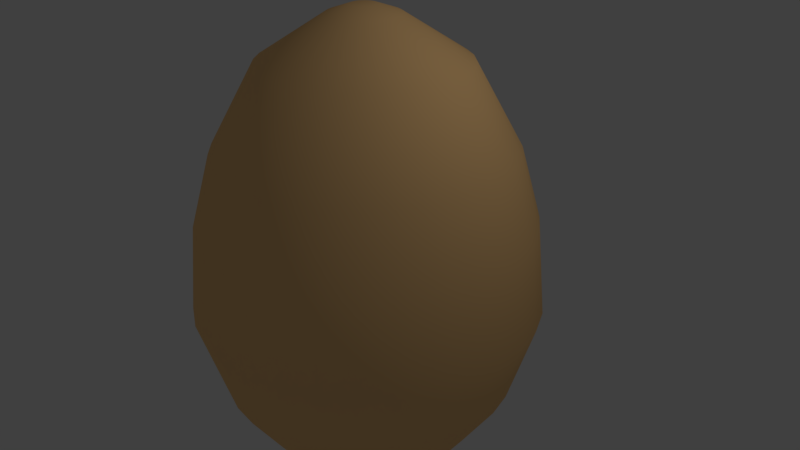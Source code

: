 # Source: egg.blend  (saved by Blender 2.79.0; exported with 4.5.12 LTS)
import bpy
from mathutils import Matrix  # noqa: F401  (used for matrix-valued properties, if any)

bpy.ops.wm.read_factory_settings(use_empty=True)
scene = bpy.context.scene
scene.name = 'Scene'

# ---- collections
col_collection_1 = bpy.data.collections.new('Collection 1'); scene.collection.children.link(col_collection_1)

# ---- materials (node trees are filled in below, after node groups)
mat_egg_color = bpy.data.materials.new('Egg Color')
mat_egg_color.alpha_threshold = 0.0
mat_egg_color.use_transparent_shadow = False
mat_egg_color.diffuse_color = (1.0, 0.6183, 0.267, 1.0)
mat_egg_color.roughness = 0.5

# ---- material node trees

# ---- world
world_world = bpy.data.worlds.new('World'); scene.world = world_world
world_world.color = (0.05088, 0.05088, 0.05088)
world_world.use_sun_shadow = False
world_world.sun_shadow_jitter_overblur = 0.0
world_world.cycles.sampling_method = 'MANUAL'

# ---- cameras
cam_camera = bpy.data.cameras.new('Camera')
cam_camera.clip_end = 100.0
cam_camera.lens = 35.0
cam_camera.sensor_width = 32.0
cam_camera.sensor_height = 18.0
cam_camera.ortho_scale = 7.314
cam_camera.dof.focus_distance = 0.0
cam_camera.dof.aperture_fstop = 128.0

# ---- lights
light_lamp = bpy.data.lights.new('Lamp', 'POINT')
light_lamp.transmission_factor = 0.0
light_lamp.cutoff_distance = 30.0
light_lamp.energy = 100.0
light_lamp.shadow_buffer_clip_start = 1.001
light_lamp.shadow_soft_size = 0.1
light_lamp.shadow_maximum_resolution = 0.006
light_lamp.use_absolute_resolution = True

# ---- meshes
me_sphere = bpy.data.meshes.new('Sphere')
me_sphere.from_pydata([(-0.1335, 0.1174, 3.193), (-0.1545, 0.09187, 3.193), (-1.095, 0.7202, 2.545), (1.871, -1.261, -0.5861), (1.245, -1.887, -0.5861), (-1.628, 1.076, -1.67), (-2.11, -0.8693, -0.5861), (-1.249, 0.8234, -2.351), (-2.11, 0.8662, -0.5861), (-0.3553, 0.226, -2.926), (-0.3931, 0.1552, -2.926), (-2.006, 0.8231, 0.5554), (-1.387, 0.5667, -2.351), (-2.006, -0.8263, 0.5554), (-1.807, 0.7409, -1.67), (1.183, -1.793, 0.5554), (1.777, -1.199, 0.5554), (-1.215, 0.4956, 2.545), (-0.17, 0.06279, 3.193), (-0.1796, 0.03124, 3.193), (-1.289, 0.2519, 2.545), (1.554, -1.05, 1.495), (1.034, -1.57, 1.495), (-1.917, 0.3769, -1.67), (-1.758, -0.7237, 1.495), (-1.471, 0.2881, -2.351), (-1.758, 0.7205, 1.495), (-0.4164, 0.07836, -2.926), (-0.4243, -0.00157, -2.926), (-1.5, -0.001569, -2.351), (-1.955, -0.00157, -1.67), (-1.314, -0.00157, 2.545), (-0.1828, -0.00157, 3.193), (-0.1796, -0.03438, 3.193), (-1.289, -0.255, 2.545), (-0.457, 2.222, -0.5861), (1.589, -1.605, -0.5861), (-1.917, -0.3801, -1.67), (-1.9, -1.261, -0.5861), (-1.471, -0.2913, -2.351), (2.08, -0.8693, -0.5861), (-0.4164, -0.0815, -2.926), (-0.3931, -0.1584, -2.926), (1.976, -0.8263, 0.5554), (-1.387, -0.5698, -2.351), (-1.806, -1.199, 0.5554), (-1.807, -0.744, -1.67), (1.509, -1.525, 0.5554), (-0.435, 2.112, 0.5554), (-1.215, -0.4987, 2.545), (-0.17, -0.06593, 3.193), (-0.1545, -0.09501, 3.193), (-1.095, -0.7233, 2.545), (-0.3827, 1.849, 1.495), (1.32, -1.336, 1.495), (-1.628, -1.079, -1.67), (-1.584, -1.05, 1.495), (-1.249, -0.8265, -2.351), (1.729, -0.7237, 1.495), (-0.3553, -0.2292, -2.926), (-0.3043, -0.2913, -2.926), (-1.065, -1.052, -2.351), (-1.387, -1.373, -1.67), (-0.9332, -0.9201, 2.545), (-0.1335, -0.1205, 3.193), (-0.1081, -0.1414, 3.193), (-0.7363, -1.082, 2.545), (-0.01462, -2.269, -0.5861), (-1.093, -1.615, -1.67), (-1.618, -1.605, -0.5861), (-0.8396, -1.236, -2.351), (2.209, -0.4439, -0.5861), (-0.2422, -0.3422, -2.926), (-0.1714, -0.3801, -2.926), (2.099, -0.422, 0.5554), (-0.5829, -1.373, -2.351), (-1.538, -1.525, 0.5554), (-0.7571, -1.794, -1.67), (-0.01462, -2.157, 0.5554), (-1.063, 1.567, 1.495), (-0.5117, -1.202, 2.545), (-0.07898, -0.157, 3.193), (-0.04743, -0.1665, 3.193), (-0.2681, -1.276, 2.545), (-1.212, 1.79, 0.5554), (-0.01462, -1.888, 1.495), (-0.3931, -1.904, -1.67), (-1.349, -1.336, 1.495), (-0.3043, -1.458, -2.351), (1.836, -0.3697, 1.495), (-0.09454, -0.4034, -2.926), (-0.01462, -0.4113, -2.926), (-0.01462, -1.486, -2.351), (-0.01462, -1.942, -1.67), (-1.274, 1.884, -0.5861), (-0.01462, -1.301, 2.545), (-0.01462, -0.1698, 3.193), (0.0182, -0.1665, 3.193), (0.2388, -1.276, 2.545), (-0.8823, 2.093, -0.5861), (0.4277, -2.225, -0.5861), (0.3639, -1.904, -1.67), (-2.239, 0.4408, -0.5861), (0.2751, -1.458, -2.351), (2.209, 0.4408, -0.5861), (0.06531, -0.4034, -2.926), (0.1422, -0.3801, -2.926), (2.099, 0.4189, 0.5554), (0.5536, -1.373, -2.351), (-2.128, 0.4189, 0.5554), (0.7278, -1.794, -1.67), (0.4058, -2.115, 0.5554), (-0.8393, 1.989, 0.5554), (0.4825, -1.202, 2.545), (0.04975, -0.157, 3.193), (0.07883, -0.1414, 3.193), (0.7071, -1.082, 2.545), (-0.7367, 1.742, 1.495), (0.3535, -1.852, 1.495), (1.063, -1.615, -1.67), (-1.865, 0.3665, 1.495), (0.8104, -1.236, -2.351), (1.836, 0.3665, 1.495), (0.213, -0.3422, -2.926), (0.2751, -0.2913, -2.926), (1.035, -1.052, -2.351), (1.357, -1.373, -1.67), (0.904, -0.9201, 2.545), (0.1043, -0.1205, 3.193), (0.1252, -0.09501, 3.193), (1.066, -0.7233, 2.545), (0.8531, 2.093, -0.5861), (0.8531, -2.096, -0.5861), (1.599, -1.079, -1.67), (-2.282, -0.001569, -0.5861), (1.22, -0.8265, -2.351), (2.08, 0.8662, -0.5861), (0.326, -0.2292, -2.926), (0.3639, -0.1584, -2.926), (1.976, 0.8231, 0.5554), (1.357, -0.5698, -2.351), (-2.17, -0.001569, 0.5554), (1.778, -0.744, -1.67), (0.8101, -1.993, 0.5554), (0.8101, 1.989, 0.5554), (1.186, -0.4987, 2.545), (0.1408, -0.06593, 3.193), (0.1503, -0.03438, 3.193), (1.259, -0.255, 2.545), (0.7075, 1.742, 1.495), (0.7075, -1.745, 1.495), (1.888, -0.3801, -1.67), (-1.902, -0.001569, 1.495), (1.442, -0.2913, -2.351), (1.729, 0.7205, 1.495), (0.3872, -0.0815, -2.926), (0.3951, -0.00157, -2.926), (1.47, -0.00157, -2.351), (1.926, -0.00157, -1.67), (1.284, -0.00157, 2.545), (0.1536, -0.00157, 3.193), (0.1503, 0.03124, 3.193), (1.259, 0.2519, 2.545), (-0.01461, 2.266, -0.5861), (-1.274, -1.887, -0.5861), (1.888, 0.3769, -1.67), (-2.239, -0.4439, -0.5861), (1.442, 0.2881, -2.351), (2.253, -0.00157, -0.5861), (0.3872, 0.07836, -2.926), (0.3639, 0.1552, -2.926), (2.14, -0.00157, 0.5554), (1.357, 0.5667, -2.351), (-2.128, -0.422, 0.5554), (1.778, 0.7409, -1.67), (-1.212, -1.793, 0.5554), (-0.01461, 2.153, 0.5554), (1.186, 0.4956, 2.545), (0.1408, 0.06279, 3.193), (0.1252, 0.09187, 3.193), (1.066, 0.7202, 2.545), (-0.01461, 1.885, 1.495), (-1.063, -1.57, 1.495), (1.599, 1.076, -1.67), (-1.865, -0.3697, 1.495), (1.22, 0.8234, -2.351), (1.872, -0.00157, 1.495), (0.326, 0.226, -2.926), (0.2751, 0.2881, -2.926), (1.035, 1.048, -2.351), (1.357, 1.37, -1.67), (0.904, 0.917, 2.545), (0.1043, 0.1174, 3.193), (0.07883, 0.1383, 3.193), (0.7071, 1.079, 2.545), (0.4277, 2.222, -0.5861), (-0.8823, -2.096, -0.5861), (1.063, 1.612, -1.67), (-1.618, 1.602, -0.5861), (0.8104, 1.233, -2.351), (1.589, 1.602, -0.5861), (0.213, 0.3391, -2.926), (0.1422, 0.3769, -2.926), (1.509, 1.522, 0.5554), (0.5536, 1.37, -2.351), (-1.538, 1.522, 0.5554), (0.7278, 1.791, -1.67), (-0.8393, -1.993, 0.5554), (0.4058, 2.112, 0.5554), (0.4825, 1.199, 2.545), (0.04975, 0.1538, 3.193), (0.0182, 0.1634, 3.193), (0.2388, 1.273, 2.545), (0.3535, 1.849, 1.495), (-0.7367, -1.745, 1.495), (0.3639, 1.901, -1.67), (-1.349, 1.333, 1.495), (0.2751, 1.455, -2.351), (1.32, 1.333, 1.495), (0.06531, 0.4002, -2.926), (0.05539, 0.8299, 2.908), (0.05539, 0.7055, 2.757), (-0.9332, 0.917, 2.545), (-1.387, 1.37, -1.67), (-1.065, 1.048, -2.351), (-0.3043, 0.2881, -2.926), (-0.1081, 0.1383, 3.193), (-0.7363, 1.079, 2.545), (1.871, 1.258, -0.5861), (-0.457, -2.225, -0.5861), (-1.093, 1.612, -1.67), (-1.9, 1.258, -0.5861), (-0.8396, 1.233, -2.351), (1.245, 1.884, -0.5861), (-0.2422, 0.3391, -2.926), (-0.07898, 0.1538, 3.193), (-0.5117, 1.199, 2.545), (1.777, 1.196, 0.5554), (-0.435, -2.115, 0.5554), (-0.7571, 1.791, -1.67), (-1.806, 1.196, 0.5554), (-0.5829, 1.37, -2.351), (1.183, 1.79, 0.5554), (-0.1714, 0.3769, -2.926), (-0.04743, 0.1634, 3.193), (-0.2681, 1.273, 2.545), (1.554, 1.047, 1.495), (-0.3827, -1.852, 1.495), (-0.3931, 1.901, -1.67), (-1.584, 1.047, 1.495), (-0.3043, 1.455, -2.351), (1.034, 1.567, 1.495), (-0.09454, 0.4002, -2.926), (-0.01462, 0.1666, 3.193), (-0.01462, 1.297, 2.545), (-0.01462, 1.939, -1.67), (-0.01461, 1.483, -2.351), (-0.01462, 0.4081, -2.926), (-0.265, 0.3731, 3.093), (-0.3333, 0.3171, 3.093), (-0.3893, 0.2488, 3.093), (-0.431, 0.1709, 3.093), (-0.4566, 0.08635, 3.093), (-0.4653, -0.00157, 3.093), (-0.4566, -0.08949, 3.093), (-0.431, -0.174, 3.093), (-0.3893, -0.2519, 3.093), (-0.3333, -0.3202, 3.093), (-0.265, -0.3763, 3.093), (-0.1871, -0.4179, 3.093), (-0.1025, -0.4436, 3.093), (-0.01462, -0.4522, 3.093), (0.0733, -0.4436, 3.093), (0.1578, -0.4179, 3.093), (0.2358, -0.3763, 3.093), (0.304, -0.3202, 3.093), (0.3601, -0.2519, 3.093), (0.4017, -0.174, 3.093), (0.4274, -0.08949, 3.093), (0.436, -0.00157, 3.093), (0.4274, 0.08635, 3.093), (0.4017, 0.1709, 3.093), (0.3601, 0.2488, 3.093), (0.304, 0.3171, 3.093), (0.2358, 0.3731, 3.093), (0.1578, 0.4148, 3.093), (0.0733, 0.4404, 3.093), (-0.1871, 0.4148, 3.093), (-0.1025, 0.4404, 3.093), (-0.01462, 0.4491, 3.093)], [(221, 220)], [(132, 143, 111, 100), (190, 189, 199, 197), (239, 241, 232, 230), (262, 20, 31, 263), (183, 185, 189, 190), (132, 110, 119, 4), (36, 126, 133, 3), (9, 7, 224, 225), (138, 140, 135, 137), (257, 256, 217, 219), (49, 24, 56, 52), (143, 150, 118, 111), (195, 208, 144, 131), (11, 26, 249, 240), (52, 56, 87, 63), (116, 22, 54, 127), (174, 172, 185, 183), (196, 77, 86, 229), (231, 240, 205, 198), (205, 216, 79, 84), (83, 247, 85, 95), (268, 66, 80, 269), (229, 238, 207, 196), (95, 85, 118, 98), (139, 154, 122, 107), (236, 117, 79, 227), (71, 74, 43, 40), (155, 153, 140, 138), (245, 53, 117, 236), (162, 122, 154, 177), (127, 54, 21, 130), (144, 149, 251, 242), (261, 17, 20, 262), (131, 144, 242, 233), (133, 135, 140, 142), (126, 125, 135, 133), (67, 93, 101, 100), (230, 232, 224, 223), (6, 46, 55, 38), (187, 185, 172, 170), (173, 184, 152, 141), (48, 53, 181, 176), (266, 52, 63, 267), (93, 92, 103, 101), (110, 108, 121, 119), (264, 34, 49, 265), (47, 54, 22, 15), (6, 13, 173, 166), (38, 45, 13, 6), (198, 223, 5, 231), (137, 135, 125, 124), (27, 25, 12, 10), (13, 24, 184, 173), (209, 149, 213, 212), (219, 217, 204, 202), (101, 103, 108, 110), (99, 112, 48, 35), (86, 88, 92, 93), (254, 181, 53, 245), (248, 250, 241, 239), (112, 117, 53, 48), (194, 251, 149, 209), (233, 242, 203, 200), (123, 121, 108, 106), (68, 70, 75, 77), (175, 182, 87, 76), (84, 79, 117, 112), (62, 61, 70, 68), (238, 247, 214, 207), (170, 172, 167, 169), (80, 214, 247, 83), (8, 14, 23, 102), (72, 70, 61, 60), (197, 199, 204, 206), (46, 44, 57, 55), (134, 30, 37, 166), (200, 203, 237, 228), (200, 190, 197, 233), (17, 26, 120, 20), (113, 150, 22, 116), (94, 84, 112, 99), (98, 118, 150, 113), (55, 57, 61, 62), (14, 12, 25, 23), (168, 171, 74, 71), (168, 158, 165, 104), (37, 39, 44, 46), (207, 214, 182, 175), (270, 83, 95, 271), (196, 207, 175, 164), (240, 249, 216, 205), (164, 175, 76, 69), (223, 224, 7, 5), (74, 89, 58, 43), (31, 152, 184, 34), (100, 111, 78, 67), (156, 157, 153, 155), (141, 152, 120, 109), (23, 25, 29, 30), (263, 31, 34, 264), (77, 75, 88, 86), (201, 199, 189, 188), (63, 87, 182, 66), (225, 224, 232, 234), (212, 213, 181, 254), (258, 227, 222, 259), (15, 22, 150, 143), (102, 23, 30, 134), (227, 79, 216, 222), (288, 245, 236, 287), (202, 204, 199, 201), (91, 92, 88, 90), (20, 120, 152, 31), (94, 230, 223, 198), (34, 184, 24, 49), (119, 121, 125, 126), (176, 181, 213, 208), (107, 122, 186, 171), (206, 204, 217, 215), (69, 62, 68, 164), (78, 85, 247, 238), (163, 176, 208, 195), (10, 12, 7, 9), (66, 182, 214, 80), (111, 118, 85, 78), (269, 80, 83, 270), (106, 108, 103, 105), (286, 212, 254, 289), (277, 145, 148, 278), (265, 49, 52, 266), (255, 256, 250, 248), (165, 167, 172, 174), (166, 37, 46, 6), (41, 39, 29, 28), (271, 95, 98, 272), (234, 232, 241, 243), (136, 139, 107, 104), (267, 63, 66, 268), (142, 140, 153, 151), (158, 157, 167, 165), (151, 153, 157, 158), (164, 68, 77, 196), (136, 174, 183, 228), (16, 21, 54, 47), (76, 87, 56, 45), (28, 29, 25, 27), (180, 246, 218, 191), (42, 44, 39, 41), (38, 55, 62, 69), (284, 194, 209, 285), (203, 218, 246, 237), (99, 239, 230, 94), (148, 89, 186, 159), (59, 57, 44, 42), (275, 127, 130, 276), (104, 107, 171, 168), (208, 213, 149, 144), (273, 113, 116, 274), (198, 205, 84, 94), (282, 180, 191, 283), (169, 167, 157, 156), (102, 109, 11, 8), (279, 159, 162, 280), (73, 75, 70, 72), (4, 119, 126, 36), (100, 101, 110, 132), (2, 249, 26, 17), (229, 86, 93, 67), (3, 16, 47, 36), (177, 154, 246, 180), (43, 58, 21, 16), (30, 29, 39, 37), (280, 162, 177, 281), (71, 151, 158, 168), (60, 61, 57, 59), (130, 21, 58, 145), (35, 48, 176, 163), (171, 186, 89, 74), (243, 241, 250, 252), (215, 217, 256, 255), (67, 78, 238, 229), (134, 141, 109, 102), (104, 165, 174, 136), (278, 148, 159, 279), (8, 11, 240, 231), (228, 183, 190, 200), (3, 133, 142, 40), (105, 103, 92, 91), (260, 2, 17, 261), (281, 177, 180, 282), (289, 254, 245, 288), (145, 58, 89, 148), (36, 47, 15, 4), (237, 246, 154, 139), (283, 191, 194, 284), (40, 43, 16, 3), (69, 76, 45, 38), (4, 15, 143, 132), (285, 209, 212, 286), (231, 5, 14, 8), (276, 130, 145, 277), (233, 197, 206, 131), (234, 243, 252, 257, 219, 202, 201, 188, 187, 170, 169, 156, 155, 138, 137, 124, 123, 106, 105, 91, 90, 73, 72, 60, 59, 42, 41, 28, 27, 10, 9, 225), (90, 88, 75, 73), (287, 236, 227, 258), (45, 56, 24, 13), (274, 116, 127, 275), (35, 248, 239, 99), (163, 255, 248, 35), (252, 250, 256, 257), (191, 218, 251, 194), (109, 120, 26, 11), (228, 237, 139, 136), (40, 142, 151, 71), (272, 98, 113, 273), (131, 206, 215, 195), (242, 251, 218, 203), (188, 189, 185, 187), (5, 7, 12, 14), (222, 216, 249, 2), (259, 222, 2, 260), (159, 186, 122, 162), (195, 215, 255, 163), (124, 125, 121, 123), (166, 173, 141, 134), (226, 0, 1, 18, 19, 32, 33, 50, 51, 64, 65, 81, 82, 96, 97, 114, 115, 128, 129, 146, 147, 160, 161, 178, 179, 192, 193, 210, 211, 253, 244, 235), (0, 226, 258, 259), (1, 0, 259, 260), (18, 1, 260, 261), (19, 18, 261, 262), (32, 19, 262, 263), (33, 32, 263, 264), (50, 33, 264, 265), (51, 50, 265, 266), (64, 51, 266, 267), (65, 64, 267, 268), (81, 65, 268, 269), (82, 81, 269, 270), (96, 82, 270, 271), (97, 96, 271, 272), (114, 97, 272, 273), (115, 114, 273, 274), (128, 115, 274, 275), (129, 128, 275, 276), (146, 129, 276, 277), (147, 146, 277, 278), (160, 147, 278, 279), (161, 160, 279, 280), (178, 161, 280, 281), (179, 178, 281, 282), (192, 179, 282, 283), (193, 192, 283, 284), (210, 193, 284, 285), (211, 210, 285, 286), (226, 235, 287, 258), (235, 244, 288, 287), (244, 253, 289, 288), (253, 211, 286, 289)])
me_sphere.polygons.foreach_set('use_smooth', [True] * 258)
me_sphere.materials.append(mat_egg_color)
me_sphere.use_remesh_preserve_volume = False
me_sphere.use_remesh_preserve_attributes = False
me_sphere.use_mirror_vertex_groups = False
me_sphere.update()

# ---- objects
ob_egg = bpy.data.objects.new('Egg', me_sphere)
ob_lamp = bpy.data.objects.new('Lamp', light_lamp)
ob_camera = bpy.data.objects.new('Camera', cam_camera)

# ---- transforms, parenting, visibility, modifiers, constraints
ob_egg.location = (0.0, 0.0, 0.0)
ob_egg.lineart.crease_threshold = 0.0
ob_lamp.location = (4.076, 1.005, 5.904)
ob_lamp.rotation_euler = (0.6503, 0.05522, 1.866)
ob_lamp.lock_rotations_4d = False
ob_lamp.empty_display_type = 'ARROWS'
ob_lamp.color = (0.0, 0.0, 0.0, 0.0)
ob_lamp.lineart.crease_threshold = 0.0
ob_camera.location = (7.481, -6.508, 5.344)
ob_camera.rotation_euler = (1.109, 0.0, 0.8149)
ob_camera.lock_rotations_4d = False
ob_camera.empty_display_type = 'ARROWS'
ob_camera.color = (0.0, 0.0, 0.0, 0.0)
ob_camera.display_type = 'WIRE'
ob_camera.lineart.crease_threshold = 0.0

# ---- collection membership
col_collection_1.objects.link(ob_egg)
col_collection_1.objects.link(ob_lamp)
col_collection_1.objects.link(ob_camera)

# ---- scene / render settings (as saved in the file)
scene.camera = ob_camera
scene.frame_start = 1; scene.frame_end = 250; scene.frame_set(1)
scene.render.engine = 'BLENDER_EEVEE_NEXT'
scene.render.resolution_percentage = 50
scene.render.dither_intensity = 0.0
scene.cycles.use_denoising = False
scene.cycles.samples = 128
scene.cycles.sampling_pattern = 'TABULATED_SOBOL'
scene.cycles.use_adaptive_sampling = False
scene.cycles.use_light_tree = False
scene.cycles.blur_glossy = 0.0
scene.cycles.sample_clamp_indirect = 0.0
scene.view_settings.view_transform = 'Standard'
bpy.context.view_layer.update()
